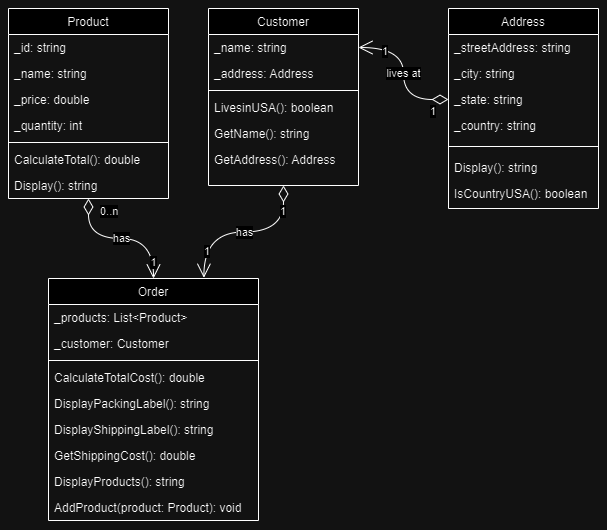

The diagram above was exported from draw.io. Its source (the exported page's mxGraphModel, read from the mxfile embedded in the PNG):
<mxGraphModel dx="1195" dy="643" grid="1" gridSize="10" guides="1" tooltips="1" connect="1" arrows="1" fold="1" page="1" pageScale="1" pageWidth="827" pageHeight="1169" math="0" shadow="0">
  <root>
    <mxCell id="0" />
    <mxCell id="1" parent="0" />
    <mxCell id="Zm_FDfbiMGHqyERsivsD-1" value="Product" style="swimlane;fontStyle=0;align=center;verticalAlign=top;childLayout=stackLayout;horizontal=1;startSize=26;horizontalStack=0;resizeParent=1;resizeLast=0;collapsible=1;marginBottom=0;rounded=0;shadow=0;strokeWidth=1;" vertex="1" parent="1">
      <mxGeometry x="80" y="160" width="160" height="190" as="geometry">
        <mxRectangle x="90" y="477" width="160" height="26" as="alternateBounds" />
      </mxGeometry>
    </mxCell>
    <mxCell id="Zm_FDfbiMGHqyERsivsD-2" value="_id: string" style="text;align=left;verticalAlign=top;spacingLeft=4;spacingRight=4;overflow=hidden;rotatable=0;points=[[0,0.5],[1,0.5]];portConstraint=eastwest;" vertex="1" parent="Zm_FDfbiMGHqyERsivsD-1">
      <mxGeometry y="26" width="160" height="26" as="geometry" />
    </mxCell>
    <mxCell id="43fX6ty83oQRE7cbnn4Y-1" value="_name: string" style="text;align=left;verticalAlign=top;spacingLeft=4;spacingRight=4;overflow=hidden;rotatable=0;points=[[0,0.5],[1,0.5]];portConstraint=eastwest;rounded=0;shadow=0;html=0;" vertex="1" parent="Zm_FDfbiMGHqyERsivsD-1">
      <mxGeometry y="52" width="160" height="26" as="geometry" />
    </mxCell>
    <mxCell id="Zm_FDfbiMGHqyERsivsD-3" value="_price: double" style="text;align=left;verticalAlign=top;spacingLeft=4;spacingRight=4;overflow=hidden;rotatable=0;points=[[0,0.5],[1,0.5]];portConstraint=eastwest;rounded=0;shadow=0;html=0;" vertex="1" parent="Zm_FDfbiMGHqyERsivsD-1">
      <mxGeometry y="78" width="160" height="26" as="geometry" />
    </mxCell>
    <mxCell id="Zm_FDfbiMGHqyERsivsD-4" value="_quantity: int" style="text;align=left;verticalAlign=top;spacingLeft=4;spacingRight=4;overflow=hidden;rotatable=0;points=[[0,0.5],[1,0.5]];portConstraint=eastwest;rounded=0;shadow=0;html=0;" vertex="1" parent="Zm_FDfbiMGHqyERsivsD-1">
      <mxGeometry y="104" width="160" height="26" as="geometry" />
    </mxCell>
    <mxCell id="Zm_FDfbiMGHqyERsivsD-6" value="" style="line;html=1;strokeWidth=1;align=left;verticalAlign=middle;spacingTop=-1;spacingLeft=3;spacingRight=3;rotatable=0;labelPosition=right;points=[];portConstraint=eastwest;" vertex="1" parent="Zm_FDfbiMGHqyERsivsD-1">
      <mxGeometry y="130" width="160" height="8" as="geometry" />
    </mxCell>
    <mxCell id="Zm_FDfbiMGHqyERsivsD-7" value="CalculateTotal(): double" style="text;align=left;verticalAlign=top;spacingLeft=4;spacingRight=4;overflow=hidden;rotatable=0;points=[[0,0.5],[1,0.5]];portConstraint=eastwest;" vertex="1" parent="Zm_FDfbiMGHqyERsivsD-1">
      <mxGeometry y="138" width="160" height="26" as="geometry" />
    </mxCell>
    <mxCell id="Zm_FDfbiMGHqyERsivsD-9" value="Display(): string" style="text;align=left;verticalAlign=top;spacingLeft=4;spacingRight=4;overflow=hidden;rotatable=0;points=[[0,0.5],[1,0.5]];portConstraint=eastwest;" vertex="1" parent="Zm_FDfbiMGHqyERsivsD-1">
      <mxGeometry y="164" width="160" height="26" as="geometry" />
    </mxCell>
    <mxCell id="Zm_FDfbiMGHqyERsivsD-12" value="Customer" style="swimlane;fontStyle=0;align=center;verticalAlign=top;childLayout=stackLayout;horizontal=1;startSize=26;horizontalStack=0;resizeParent=1;resizeLast=0;collapsible=1;marginBottom=0;rounded=0;shadow=0;strokeWidth=1;" vertex="1" parent="1">
      <mxGeometry x="280" y="160" width="150" height="177" as="geometry">
        <mxRectangle x="550" y="140" width="160" height="26" as="alternateBounds" />
      </mxGeometry>
    </mxCell>
    <mxCell id="Zm_FDfbiMGHqyERsivsD-13" value="_name: string" style="text;align=left;verticalAlign=top;spacingLeft=4;spacingRight=4;overflow=hidden;rotatable=0;points=[[0,0.5],[1,0.5]];portConstraint=eastwest;rounded=0;shadow=0;html=0;" vertex="1" parent="Zm_FDfbiMGHqyERsivsD-12">
      <mxGeometry y="26" width="150" height="26" as="geometry" />
    </mxCell>
    <mxCell id="Zm_FDfbiMGHqyERsivsD-14" value="_address: Address" style="text;align=left;verticalAlign=top;spacingLeft=4;spacingRight=4;overflow=hidden;rotatable=0;points=[[0,0.5],[1,0.5]];portConstraint=eastwest;rounded=0;shadow=0;html=0;" vertex="1" parent="Zm_FDfbiMGHqyERsivsD-12">
      <mxGeometry y="52" width="150" height="26" as="geometry" />
    </mxCell>
    <mxCell id="Zm_FDfbiMGHqyERsivsD-15" value="" style="line;html=1;strokeWidth=1;align=left;verticalAlign=middle;spacingTop=-1;spacingLeft=3;spacingRight=3;rotatable=0;labelPosition=right;points=[];portConstraint=eastwest;" vertex="1" parent="Zm_FDfbiMGHqyERsivsD-12">
      <mxGeometry y="78" width="150" height="8" as="geometry" />
    </mxCell>
    <mxCell id="Zm_FDfbiMGHqyERsivsD-16" value="LivesinUSA(): boolean" style="text;align=left;verticalAlign=top;spacingLeft=4;spacingRight=4;overflow=hidden;rotatable=0;points=[[0,0.5],[1,0.5]];portConstraint=eastwest;" vertex="1" parent="Zm_FDfbiMGHqyERsivsD-12">
      <mxGeometry y="86" width="150" height="26" as="geometry" />
    </mxCell>
    <mxCell id="43fX6ty83oQRE7cbnn4Y-2" value="GetName(): string" style="text;align=left;verticalAlign=top;spacingLeft=4;spacingRight=4;overflow=hidden;rotatable=0;points=[[0,0.5],[1,0.5]];portConstraint=eastwest;" vertex="1" parent="Zm_FDfbiMGHqyERsivsD-12">
      <mxGeometry y="112" width="150" height="26" as="geometry" />
    </mxCell>
    <mxCell id="43fX6ty83oQRE7cbnn4Y-3" value="GetAddress(): Address" style="text;align=left;verticalAlign=top;spacingLeft=4;spacingRight=4;overflow=hidden;rotatable=0;points=[[0,0.5],[1,0.5]];portConstraint=eastwest;" vertex="1" parent="Zm_FDfbiMGHqyERsivsD-12">
      <mxGeometry y="138" width="150" height="26" as="geometry" />
    </mxCell>
    <mxCell id="Zm_FDfbiMGHqyERsivsD-17" value="Address" style="swimlane;fontStyle=0;align=center;verticalAlign=top;childLayout=stackLayout;horizontal=1;startSize=26;horizontalStack=0;resizeParent=1;resizeLast=0;collapsible=1;marginBottom=0;rounded=0;shadow=0;strokeWidth=1;" vertex="1" parent="1">
      <mxGeometry x="520" y="160" width="150" height="200" as="geometry">
        <mxRectangle x="550" y="140" width="160" height="26" as="alternateBounds" />
      </mxGeometry>
    </mxCell>
    <mxCell id="Zm_FDfbiMGHqyERsivsD-18" value="_streetAddress: string" style="text;align=left;verticalAlign=top;spacingLeft=4;spacingRight=4;overflow=hidden;rotatable=0;points=[[0,0.5],[1,0.5]];portConstraint=eastwest;rounded=0;shadow=0;html=0;" vertex="1" parent="Zm_FDfbiMGHqyERsivsD-17">
      <mxGeometry y="26" width="150" height="26" as="geometry" />
    </mxCell>
    <mxCell id="Zm_FDfbiMGHqyERsivsD-19" value="_city: string" style="text;align=left;verticalAlign=top;spacingLeft=4;spacingRight=4;overflow=hidden;rotatable=0;points=[[0,0.5],[1,0.5]];portConstraint=eastwest;rounded=0;shadow=0;html=0;" vertex="1" parent="Zm_FDfbiMGHqyERsivsD-17">
      <mxGeometry y="52" width="150" height="26" as="geometry" />
    </mxCell>
    <mxCell id="Zm_FDfbiMGHqyERsivsD-32" value="_state: string" style="text;align=left;verticalAlign=top;spacingLeft=4;spacingRight=4;overflow=hidden;rotatable=0;points=[[0,0.5],[1,0.5]];portConstraint=eastwest;rounded=0;shadow=0;html=0;" vertex="1" parent="Zm_FDfbiMGHqyERsivsD-17">
      <mxGeometry y="78" width="150" height="26" as="geometry" />
    </mxCell>
    <mxCell id="Zm_FDfbiMGHqyERsivsD-33" value="_country: string" style="text;align=left;verticalAlign=top;spacingLeft=4;spacingRight=4;overflow=hidden;rotatable=0;points=[[0,0.5],[1,0.5]];portConstraint=eastwest;rounded=0;shadow=0;html=0;" vertex="1" parent="Zm_FDfbiMGHqyERsivsD-17">
      <mxGeometry y="104" width="150" height="26" as="geometry" />
    </mxCell>
    <mxCell id="Zm_FDfbiMGHqyERsivsD-20" value="" style="line;html=1;strokeWidth=1;align=left;verticalAlign=middle;spacingTop=-1;spacingLeft=3;spacingRight=3;rotatable=0;labelPosition=right;points=[];portConstraint=eastwest;" vertex="1" parent="Zm_FDfbiMGHqyERsivsD-17">
      <mxGeometry y="130" width="150" height="16" as="geometry" />
    </mxCell>
    <mxCell id="Zm_FDfbiMGHqyERsivsD-34" value="Display(): string" style="text;align=left;verticalAlign=top;spacingLeft=4;spacingRight=4;overflow=hidden;rotatable=0;points=[[0,0.5],[1,0.5]];portConstraint=eastwest;" vertex="1" parent="Zm_FDfbiMGHqyERsivsD-17">
      <mxGeometry y="146" width="150" height="26" as="geometry" />
    </mxCell>
    <mxCell id="Zm_FDfbiMGHqyERsivsD-21" value="IsCountryUSA(): boolean" style="text;align=left;verticalAlign=top;spacingLeft=4;spacingRight=4;overflow=hidden;rotatable=0;points=[[0,0.5],[1,0.5]];portConstraint=eastwest;" vertex="1" parent="Zm_FDfbiMGHqyERsivsD-17">
      <mxGeometry y="172" width="150" height="26" as="geometry" />
    </mxCell>
    <mxCell id="Zm_FDfbiMGHqyERsivsD-22" value="Order" style="swimlane;fontStyle=0;align=center;verticalAlign=top;childLayout=stackLayout;horizontal=1;startSize=26;horizontalStack=0;resizeParent=1;resizeLast=0;collapsible=1;marginBottom=0;rounded=0;shadow=0;strokeWidth=1;" vertex="1" parent="1">
      <mxGeometry x="120" y="430" width="210" height="242" as="geometry">
        <mxRectangle x="550" y="140" width="160" height="26" as="alternateBounds" />
      </mxGeometry>
    </mxCell>
    <mxCell id="Zm_FDfbiMGHqyERsivsD-23" value="_products: List&lt;Product&gt;" style="text;align=left;verticalAlign=top;spacingLeft=4;spacingRight=4;overflow=hidden;rotatable=0;points=[[0,0.5],[1,0.5]];portConstraint=eastwest;rounded=0;shadow=0;html=0;" vertex="1" parent="Zm_FDfbiMGHqyERsivsD-22">
      <mxGeometry y="26" width="210" height="26" as="geometry" />
    </mxCell>
    <mxCell id="Zm_FDfbiMGHqyERsivsD-24" value="_customer: Customer" style="text;align=left;verticalAlign=top;spacingLeft=4;spacingRight=4;overflow=hidden;rotatable=0;points=[[0,0.5],[1,0.5]];portConstraint=eastwest;rounded=0;shadow=0;html=0;" vertex="1" parent="Zm_FDfbiMGHqyERsivsD-22">
      <mxGeometry y="52" width="210" height="26" as="geometry" />
    </mxCell>
    <mxCell id="Zm_FDfbiMGHqyERsivsD-25" value="" style="line;html=1;strokeWidth=1;align=left;verticalAlign=middle;spacingTop=-1;spacingLeft=3;spacingRight=3;rotatable=0;labelPosition=right;points=[];portConstraint=eastwest;" vertex="1" parent="Zm_FDfbiMGHqyERsivsD-22">
      <mxGeometry y="78" width="210" height="8" as="geometry" />
    </mxCell>
    <mxCell id="Zm_FDfbiMGHqyERsivsD-26" value="CalculateTotalCost(): double" style="text;align=left;verticalAlign=top;spacingLeft=4;spacingRight=4;overflow=hidden;rotatable=0;points=[[0,0.5],[1,0.5]];portConstraint=eastwest;" vertex="1" parent="Zm_FDfbiMGHqyERsivsD-22">
      <mxGeometry y="86" width="210" height="26" as="geometry" />
    </mxCell>
    <mxCell id="Zm_FDfbiMGHqyERsivsD-27" value="DisplayPackingLabel(): string" style="text;align=left;verticalAlign=top;spacingLeft=4;spacingRight=4;overflow=hidden;rotatable=0;points=[[0,0.5],[1,0.5]];portConstraint=eastwest;" vertex="1" parent="Zm_FDfbiMGHqyERsivsD-22">
      <mxGeometry y="112" width="210" height="26" as="geometry" />
    </mxCell>
    <mxCell id="Zm_FDfbiMGHqyERsivsD-28" value="DisplayShippingLabel(): string" style="text;align=left;verticalAlign=top;spacingLeft=4;spacingRight=4;overflow=hidden;rotatable=0;points=[[0,0.5],[1,0.5]];portConstraint=eastwest;" vertex="1" parent="Zm_FDfbiMGHqyERsivsD-22">
      <mxGeometry y="138" width="210" height="26" as="geometry" />
    </mxCell>
    <mxCell id="Zm_FDfbiMGHqyERsivsD-29" value="GetShippingCost(): double" style="text;align=left;verticalAlign=top;spacingLeft=4;spacingRight=4;overflow=hidden;rotatable=0;points=[[0,0.5],[1,0.5]];portConstraint=eastwest;" vertex="1" parent="Zm_FDfbiMGHqyERsivsD-22">
      <mxGeometry y="164" width="210" height="26" as="geometry" />
    </mxCell>
    <mxCell id="Zm_FDfbiMGHqyERsivsD-30" value="DisplayProducts(): string" style="text;align=left;verticalAlign=top;spacingLeft=4;spacingRight=4;overflow=hidden;rotatable=0;points=[[0,0.5],[1,0.5]];portConstraint=eastwest;" vertex="1" parent="Zm_FDfbiMGHqyERsivsD-22">
      <mxGeometry y="190" width="210" height="26" as="geometry" />
    </mxCell>
    <mxCell id="43fX6ty83oQRE7cbnn4Y-4" value="AddProduct(product: Product): void" style="text;align=left;verticalAlign=top;spacingLeft=4;spacingRight=4;overflow=hidden;rotatable=0;points=[[0,0.5],[1,0.5]];portConstraint=eastwest;" vertex="1" parent="Zm_FDfbiMGHqyERsivsD-22">
      <mxGeometry y="216" width="210" height="24" as="geometry" />
    </mxCell>
    <mxCell id="Zm_FDfbiMGHqyERsivsD-35" value="has" style="endArrow=open;html=1;endSize=12;startArrow=diamondThin;startSize=14;startFill=0;edgeStyle=orthogonalEdgeStyle;rounded=0;entryX=0.5;entryY=0;entryDx=0;entryDy=0;exitX=0.5;exitY=1;exitDx=0;exitDy=0;curved=1;" edge="1" parent="1" source="Zm_FDfbiMGHqyERsivsD-1" target="Zm_FDfbiMGHqyERsivsD-22">
      <mxGeometry relative="1" as="geometry">
        <mxPoint x="220" y="410" as="sourcePoint" />
        <mxPoint x="380" y="410" as="targetPoint" />
      </mxGeometry>
    </mxCell>
    <mxCell id="Zm_FDfbiMGHqyERsivsD-36" value="0..n" style="edgeLabel;resizable=0;html=1;align=left;verticalAlign=top;" connectable="0" vertex="1" parent="Zm_FDfbiMGHqyERsivsD-35">
      <mxGeometry x="-1" relative="1" as="geometry">
        <mxPoint x="10" as="offset" />
      </mxGeometry>
    </mxCell>
    <mxCell id="Zm_FDfbiMGHqyERsivsD-39" value="1" style="edgeLabel;html=1;align=center;verticalAlign=middle;resizable=0;points=[];" vertex="1" connectable="0" parent="Zm_FDfbiMGHqyERsivsD-35">
      <mxGeometry x="0.8692" relative="1" as="geometry">
        <mxPoint y="-7" as="offset" />
      </mxGeometry>
    </mxCell>
    <mxCell id="Zm_FDfbiMGHqyERsivsD-43" value="has" style="endArrow=open;html=1;endSize=12;startArrow=diamondThin;startSize=14;startFill=0;edgeStyle=orthogonalEdgeStyle;rounded=0;exitX=0.5;exitY=1;exitDx=0;exitDy=0;curved=1;entryX=0.74;entryY=-0.003;entryDx=0;entryDy=0;entryPerimeter=0;" edge="1" parent="1" source="Zm_FDfbiMGHqyERsivsD-12" target="Zm_FDfbiMGHqyERsivsD-22">
      <mxGeometry relative="1" as="geometry">
        <mxPoint x="290" y="350" as="sourcePoint" />
        <mxPoint x="450" y="350" as="targetPoint" />
      </mxGeometry>
    </mxCell>
    <mxCell id="Zm_FDfbiMGHqyERsivsD-44" value="1" style="edgeLabel;resizable=0;html=1;align=left;verticalAlign=top;" connectable="0" vertex="1" parent="Zm_FDfbiMGHqyERsivsD-43">
      <mxGeometry x="-1" relative="1" as="geometry">
        <mxPoint x="-5" y="13" as="offset" />
      </mxGeometry>
    </mxCell>
    <mxCell id="Zm_FDfbiMGHqyERsivsD-45" value="1" style="edgeLabel;resizable=0;html=1;align=right;verticalAlign=top;" connectable="0" vertex="1" parent="Zm_FDfbiMGHqyERsivsD-43">
      <mxGeometry x="1" relative="1" as="geometry">
        <mxPoint x="7" y="-39" as="offset" />
      </mxGeometry>
    </mxCell>
    <mxCell id="Zm_FDfbiMGHqyERsivsD-46" value="lives at" style="endArrow=open;html=1;endSize=12;startArrow=diamondThin;startSize=14;startFill=0;edgeStyle=orthogonalEdgeStyle;rounded=0;exitX=0;exitY=0.5;exitDx=0;exitDy=0;entryX=1;entryY=0.5;entryDx=0;entryDy=0;curved=1;" edge="1" parent="1" source="Zm_FDfbiMGHqyERsivsD-32" target="Zm_FDfbiMGHqyERsivsD-13">
      <mxGeometry relative="1" as="geometry">
        <mxPoint x="400" y="340" as="sourcePoint" />
        <mxPoint x="560" y="340" as="targetPoint" />
      </mxGeometry>
    </mxCell>
    <mxCell id="Zm_FDfbiMGHqyERsivsD-47" value="1" style="edgeLabel;resizable=0;html=1;align=left;verticalAlign=top;" connectable="0" vertex="1" parent="Zm_FDfbiMGHqyERsivsD-46">
      <mxGeometry x="-1" relative="1" as="geometry">
        <mxPoint x="-20" y="-1" as="offset" />
      </mxGeometry>
    </mxCell>
    <mxCell id="Zm_FDfbiMGHqyERsivsD-48" value="1" style="edgeLabel;resizable=0;html=1;align=right;verticalAlign=top;" connectable="0" vertex="1" parent="Zm_FDfbiMGHqyERsivsD-46">
      <mxGeometry x="1" relative="1" as="geometry">
        <mxPoint x="30" y="-9" as="offset" />
      </mxGeometry>
    </mxCell>
  </root>
</mxGraphModel>